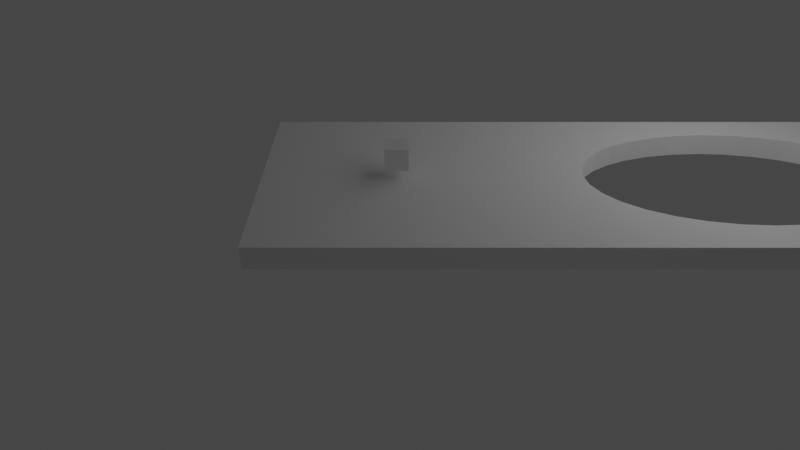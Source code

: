 # Source: Add_Object_Bugs_Parenting.blend  (saved by Blender 3.0.42; exported with 4.5.12 LTS)
import bpy
from mathutils import Matrix  # noqa: F401  (used for matrix-valued properties, if any)

bpy.ops.wm.read_factory_settings(use_empty=True)
scene = bpy.context.scene
scene.name = 'Scene'

# ---- collections
col_collection = bpy.data.collections.new('Collection'); scene.collection.children.link(col_collection)
col_player = bpy.data.collections.new('Player'); col_collection.children.link(col_player)
col_lights_camera = bpy.data.collections.new('Lights_camera'); col_collection.children.link(col_lights_camera)
col_ground_and_vine = bpy.data.collections.new('Ground_and_Vine'); col_collection.children.link(col_ground_and_vine)
col_gamemanager = bpy.data.collections.new('GameManager'); col_collection.children.link(col_gamemanager)

# ---- materials (node trees are filled in below, after node groups)
mat_material_001 = bpy.data.materials.new('Material.001')
mat_material_001.alpha_threshold = 0.0
mat_material_001.use_transparent_shadow = False
mat_material_001.line_color = (0.0, 0.0, 0.0, 1.0)
mat_vine = bpy.data.materials.new('Vine')
mat_vine.use_transparent_shadow = False

# ---- material node trees
mat_material_001.use_nodes = True; mat_material_001.node_tree.nodes.clear()
_N = mat_material_001.node_tree.nodes; _L = mat_material_001.node_tree.links
n0 = _N.new('ShaderNodeOutputMaterial'); n0.name = 'Material Output'; n0.location = (300, 300)
n1 = _N.new('ShaderNodeBsdfPrincipled'); n1.name = 'Principled BSDF'; n1.location = (10, 300)
n1.distribution = 'GGX'
n1.subsurface_method = 'RANDOM_WALK_SKIN'
n1.inputs[2].default_value = 0.4
n1.inputs[3].default_value = 1.45
n1.inputs[27].default_value = (0.0, 0.0, 0.0, 1.0)
n1.inputs[28].default_value = 1.0
_L.new(n1.outputs[0], n0.inputs[0])
n0.is_active_output = True
mat_vine.use_nodes = True; mat_vine.node_tree.nodes.clear()
_N = mat_vine.node_tree.nodes; _L = mat_vine.node_tree.links
n0 = _N.new('ShaderNodeBsdfPrincipled'); n0.name = 'Principled BSDF'; n0.location = (10, 300)
n0.distribution = 'GGX'
n0.subsurface_method = 'RANDOM_WALK_SKIN'
n0.inputs[3].default_value = 1.45
n0.inputs[27].default_value = (0.0, 0.0, 0.0, 1.0)
n0.inputs[28].default_value = 1.0
n1 = _N.new('ShaderNodeOutputMaterial'); n1.name = 'Material Output'; n1.location = (300, 300)
_L.new(n0.outputs[0], n1.inputs[0])
n1.is_active_output = True

# ---- world
world_world = bpy.data.worlds.new('World'); scene.world = world_world
world_world.use_nodes = True; world_world.node_tree.nodes.clear()
_N = world_world.node_tree.nodes; _L = world_world.node_tree.links
n0 = _N.new('ShaderNodeOutputWorld'); n0.name = 'World Output'; n0.location = (300, 300)
n1 = _N.new('ShaderNodeBackground'); n1.name = 'Background'; n1.location = (10, 300)
n1.inputs[0].default_value = (0.05088, 0.05088, 0.05088, 1.0)
_L.new(n1.outputs[0], n0.inputs[0])
n0.is_active_output = True
world_world.color = (0.05088, 0.05088, 0.05088)
world_world.use_sun_shadow = False
world_world.sun_shadow_jitter_overblur = 0.0

# ---- cameras
cam_camera = bpy.data.cameras.new('Camera')
cam_camera.clip_end = 100.0
cam_camera.lens = 29.0
cam_camera.ortho_scale = 7.314

# ---- lights
light_point = bpy.data.lights.new('Point', 'POINT')
light_point.transmission_factor = 0.0
light_point.energy = 1.1e+04
light_point.shadow_soft_size = 30.45
light_point.shadow_maximum_resolution = 0.006
light_point.use_absolute_resolution = True

# ---- meshes
me_cube_009 = bpy.data.meshes.new('Cube.009')
me_cube_009.from_pydata([(1.0, 1.0, 1.0), (1.0, 1.0, -1.0), (1.0, -1.0, 1.0), (1.0, -1.0, -1.0), (-1.0, 1.0, 1.0), (-1.0, 1.0, -1.0), (-1.0, -1.0, 1.0), (-1.0, -1.0, -1.0)], [], [(0, 4, 6, 2), (3, 2, 6, 7), (7, 6, 4, 5), (5, 1, 3, 7), (1, 0, 2, 3), (5, 4, 0, 1)])
_uv = me_cube_009.uv_layers.new(name='UVMap')
_uv.uv.foreach_set('vector', [0.625, 0.5, 0.875, 0.5, 0.875, 0.75, 0.625, 0.75, 0.375, 0.75, 0.625, 0.75, 0.625, 1.0, 0.375, 1.0, 0.375, 0.0, 0.625, 0.0, 0.625, 0.25, 0.375, 0.25, 0.125, 0.5, 0.375, 0.5, 0.375, 0.75, 0.125, 0.75, 0.375, 0.5, 0.625, 0.5, 0.625, 0.75, 0.375, 0.75, 0.375, 0.25, 0.625, 0.25, 0.625, 0.5, 0.375, 0.5])
me_cube_009.materials.append(mat_material_001)
me_cube_009.use_remesh_preserve_volume = False
me_cube_009.use_remesh_preserve_attributes = False
me_cube_009.use_mirror_vertex_groups = False
me_cube_009.update()
me_cube_015 = bpy.data.meshes.new('Cube.015')
me_cube_015.from_pydata([(-1.0, -1.0, -1.0), (-1.0, -1.0, 1.0), (-1.0, 1.0, -1.0), (-1.0, 1.0, 1.0), (1.0, -1.0, -1.0), (1.0, -1.0, 1.0), (1.0, 1.0, -1.0), (1.0, 1.0, 1.0), (0.1415, -0.3182, -1.0), (0.1415, -0.3182, 1.0), (-6.342e-08, -0.3244, -1.0), (-6.342e-08, -0.3244, 1.0), (-0.2776, 0.2997, -1.0), (-0.1415, 0.3182, -1.0), (0.0, 0.3244, -1.0), (0.2776, 0.2997, -1.0), (0.403, -0.2698, -1.0), (0.403, 0.2698, -1.0), (0.1415, 0.3182, -1.0), (0.5995, -0.1823, -1.0), (0.513, -0.2294, -1.0), (0.6032, -0.1802, -1.0), (0.6032, 0.1802, -1.0), (0.7255, -1.418e-08, -1.0), (0.6702, -0.1242, -1.0), (-0.1415, -0.3182, -1.0), (0.7115, -0.06329, -1.0), (-0.1415, -0.3182, 1.0), (0.7115, 0.06329, -1.0), (0.6702, 0.1242, -1.0), (0.513, 0.2294, -1.0), (-0.2776, -0.2997, -1.0), (-0.2776, -0.2997, 1.0), (-0.403, -0.2698, -1.0), (-0.403, -0.2698, 1.0), (-0.7255, 3.869e-09, -1.0), (-0.7115, -0.06329, -1.0), (-0.7115, 0.06329, -1.0), (-0.5995, 0.1823, -1.0), (-0.513, 0.2294, -1.0), (-0.6032, -0.1802, -1.0), (-0.6032, 0.1802, -1.0), (-0.6702, -0.1242, -1.0), (-0.6702, 0.1242, -1.0), (-0.513, -0.2294, -1.0), (-0.403, 0.2698, -1.0), (0.2776, -0.2997, -1.0), (-0.513, -0.2294, 1.0), (-0.6032, -0.1802, 1.0), (-0.6702, -0.1242, 1.0), (-0.7255, 3.869e-09, 1.0), (-0.7115, -0.06329, 1.0), (-0.7115, 0.06329, 1.0), (-0.5788, 0.1936, 1.0), (-0.513, 0.2294, 1.0), (-0.6032, 0.1802, 1.0), (-0.6702, 0.1242, 1.0), (-0.2776, 0.2997, 1.0), (-0.403, 0.2698, 1.0), (0.2776, 0.2997, 1.0), (0.1415, 0.3182, 1.0), (0.0, 0.3244, 1.0), (-0.1415, 0.3182, 1.0), (0.2776, -0.2997, 1.0), (0.403, -0.2698, 1.0), (0.403, 0.2698, 1.0), (0.5788, -0.1936, 1.0), (0.513, -0.2294, 1.0), (0.6032, -0.1802, 1.0), (0.6032, 0.1802, 1.0), (0.7255, -1.418e-08, 1.0), (0.6702, -0.1242, 1.0), (0.7115, -0.06329, 1.0), (0.7115, 0.06329, 1.0), (0.6702, 0.1242, 1.0), (0.513, 0.2294, 1.0)], [], [(1, 2, 0), (3, 6, 2), (7, 4, 6), (5, 0, 4), (0, 44, 33), (6, 30, 17), (1, 34, 47), (7, 65, 75), (14, 60, 61), (18, 59, 60), (15, 65, 59), (17, 75, 65), (30, 69, 75), (22, 74, 69), (28, 74, 29), (23, 73, 28), (26, 70, 23), (24, 72, 26), (21, 71, 24), (66, 68, 19), (16, 67, 20), (46, 64, 16), (8, 63, 46), (10, 9, 8), (10, 27, 11), (25, 32, 27), (31, 34, 32), (33, 47, 34), (40, 47, 44), (42, 48, 40), (42, 51, 49), (36, 50, 51), (35, 52, 50), (37, 56, 52), (43, 55, 56), (39, 54, 53), (39, 58, 54), (45, 57, 58), (12, 62, 57), (13, 61, 62), (1, 3, 2), (3, 7, 6), (7, 5, 4), (5, 1, 0), (20, 19, 4), (2, 38, 41), (2, 41, 43), (20, 4, 16), (4, 0, 10), (16, 4, 46), (46, 4, 8), (2, 43, 37), (2, 37, 35), (8, 4, 10), (0, 2, 35), (0, 35, 36), (25, 10, 0), (0, 36, 42), (0, 42, 40), (31, 25, 0), (33, 31, 0), (0, 40, 44), (39, 38, 2), (4, 19, 21), (4, 21, 24), (39, 2, 45), (2, 6, 14), (45, 2, 12), (12, 2, 13), (4, 24, 26), (4, 26, 23), (13, 2, 14), (6, 4, 23), (6, 23, 28), (18, 14, 6), (6, 28, 29), (6, 29, 22), (15, 18, 6), (17, 15, 6), (6, 22, 30), (55, 53, 3), (5, 66, 67), (5, 67, 64), (56, 55, 3), (52, 56, 3), (1, 5, 11), (5, 64, 63), (5, 63, 9), (52, 3, 50), (3, 1, 50), (5, 9, 11), (51, 50, 1), (49, 51, 1), (1, 11, 27), (1, 27, 32), (48, 49, 1), (47, 48, 1), (1, 32, 34), (68, 66, 5), (3, 53, 54), (3, 54, 58), (71, 68, 5), (72, 71, 5), (7, 3, 61), (3, 58, 57), (3, 57, 62), (72, 5, 70), (5, 7, 70), (3, 62, 61), (73, 70, 7), (74, 73, 7), (7, 61, 60), (7, 60, 59), (69, 74, 7), (75, 69, 7), (7, 59, 65), (14, 18, 60), (18, 15, 59), (15, 17, 65), (17, 30, 75), (30, 22, 69), (22, 29, 74), (28, 73, 74), (23, 70, 73), (26, 72, 70), (24, 71, 72), (21, 68, 71), (68, 21, 19), (19, 20, 66), (20, 67, 66), (16, 64, 67), (46, 63, 64), (8, 9, 63), (10, 11, 9), (10, 25, 27), (25, 31, 32), (31, 33, 34), (33, 44, 47), (40, 48, 47), (42, 49, 48), (42, 36, 51), (36, 35, 50), (35, 37, 52), (37, 43, 56), (43, 41, 55), (53, 55, 38), (55, 41, 38), (38, 39, 53), (39, 45, 58), (45, 12, 57), (12, 13, 62), (13, 14, 61)])
_uv = me_cube_015.uv_layers.new(name='UVMap')
_uv.uv.foreach_set('vector', [0.625, 0.0, 0.375, 0.25, 0.375, 0.0, 0.625, 0.25, 0.375, 0.5, 0.375, 0.25, 0.625, 0.5, 0.375, 0.75, 0.375, 0.5, 0.625, 0.75, 0.375, 1.0, 0.375, 0.75, 0.125, 0.75, 0.1859, 0.6537, 0.1996, 0.6587, 0.375, 0.5, 0.3141, 0.5963, 0.3004, 0.5913, 0.875, 0.75, 0.8004, 0.6587, 0.8141, 0.6537, 0.625, 0.5, 0.6996, 0.5913, 0.6859, 0.5963, 1.0, 0.5208, 0.9688, 0.6354, 1.0, 0.6354, 0.9687, 0.5208, 0.9375, 0.6354, 0.9688, 0.6354, 0.9375, 0.5208, 0.9062, 0.6354, 0.9375, 0.6354, 0.9062, 0.5208, 0.875, 0.6354, 0.9062, 0.6354, 0.875, 0.5208, 0.8438, 0.6354, 0.875, 0.6354, 0.8437, 0.5208, 0.8125, 0.6354, 0.8438, 0.6354, 0.7812, 0.5208, 0.8125, 0.6354, 0.8125, 0.5208, 0.75, 0.5208, 0.7812, 0.6354, 0.7812, 0.5208, 0.7188, 0.5208, 0.75, 0.6354, 0.75, 0.5208, 0.6875, 0.5208, 0.7188, 0.6354, 0.7187, 0.5208, 0.6562, 0.5208, 0.6875, 0.6354, 0.6875, 0.5208, 0.6478, 0.6354, 0.6562, 0.6354, 0.655, 0.5208, 0.5938, 0.5208, 0.625, 0.6354, 0.625, 0.5208, 0.5625, 0.5208, 0.5938, 0.6354, 0.5937, 0.5208, 0.5312, 0.5208, 0.5625, 0.6354, 0.5625, 0.5208, 0.5, 0.5208, 0.5312, 0.6354, 0.5312, 0.5208, 0.5, 0.5208, 0.4688, 0.6354, 0.5, 0.6354, 0.4688, 0.5208, 0.4375, 0.6354, 0.4687, 0.6354, 0.4375, 0.5208, 0.4062, 0.6354, 0.4375, 0.6354, 0.4062, 0.5208, 0.375, 0.6354, 0.4062, 0.6354, 0.3438, 0.5208, 0.375, 0.6354, 0.375, 0.5208, 0.3125, 0.5208, 0.3437, 0.6354, 0.3438, 0.5208, 0.3125, 0.5208, 0.2812, 0.6354, 0.3125, 0.6354, 0.2812, 0.5208, 0.25, 0.6354, 0.2812, 0.6354, 0.25, 0.5208, 0.2188, 0.6354, 0.25, 0.6354, 0.2188, 0.5208, 0.1875, 0.6354, 0.2188, 0.6354, 0.1875, 0.5208, 0.1562, 0.6354, 0.1875, 0.6354, 0.125, 0.5208, 0.125, 0.6354, 0.1478, 0.6354, 0.125, 0.5208, 0.09375, 0.6354, 0.125, 0.6354, 0.09375, 0.5208, 0.0625, 0.6354, 0.09375, 0.6354, 0.0625, 0.5208, 0.03125, 0.6354, 0.0625, 0.6354, 0.03125, 0.5208, 0.0, 0.6354, 0.03125, 0.6354, 0.625, 0.0, 0.625, 0.25, 0.375, 0.25, 0.625, 0.25, 0.625, 0.5, 0.375, 0.5, 0.625, 0.5, 0.625, 0.75, 0.375, 0.75, 0.625, 0.75, 0.625, 1.0, 0.375, 1.0, 0.3141, 0.6537, 0.3249, 0.6478, 0.375, 0.75, 0.125, 0.5, 0.1751, 0.6022, 0.1746, 0.6025, 0.125, 0.5, 0.1746, 0.6025, 0.1662, 0.6095, 0.3141, 0.6537, 0.375, 0.75, 0.3004, 0.6587, 0.375, 0.75, 0.125, 0.75, 0.25, 0.6656, 0.3004, 0.6587, 0.375, 0.75, 0.2847, 0.6625, 0.2847, 0.6625, 0.375, 0.75, 0.2677, 0.6648, 0.125, 0.5, 0.1662, 0.6095, 0.1611, 0.6171, 0.125, 0.5, 0.1611, 0.6171, 0.1593, 0.625, 0.2677, 0.6648, 0.375, 0.75, 0.25, 0.6656, 0.125, 0.75, 0.125, 0.5, 0.1593, 0.625, 0.125, 0.75, 0.1593, 0.625, 0.1611, 0.6329, 0.2323, 0.6648, 0.25, 0.6656, 0.125, 0.75, 0.125, 0.75, 0.1611, 0.6329, 0.1662, 0.6405, 0.125, 0.75, 0.1662, 0.6405, 0.1746, 0.6475, 0.2153, 0.6625, 0.2323, 0.6648, 0.125, 0.75, 0.1996, 0.6587, 0.2153, 0.6625, 0.125, 0.75, 0.125, 0.75, 0.1746, 0.6475, 0.1859, 0.6537, 0.1859, 0.5963, 0.1751, 0.6022, 0.125, 0.5, 0.375, 0.75, 0.3249, 0.6478, 0.3254, 0.6475, 0.375, 0.75, 0.3254, 0.6475, 0.3338, 0.6405, 0.1859, 0.5963, 0.125, 0.5, 0.1996, 0.5913, 0.125, 0.5, 0.375, 0.5, 0.25, 0.5844, 0.1996, 0.5913, 0.125, 0.5, 0.2153, 0.5875, 0.2153, 0.5875, 0.125, 0.5, 0.2323, 0.5852, 0.375, 0.75, 0.3338, 0.6405, 0.3389, 0.6329, 0.375, 0.75, 0.3389, 0.6329, 0.3407, 0.625, 0.2323, 0.5852, 0.125, 0.5, 0.25, 0.5844, 0.375, 0.5, 0.375, 0.75, 0.3407, 0.625, 0.375, 0.5, 0.3407, 0.625, 0.3389, 0.6171, 0.2677, 0.5852, 0.25, 0.5844, 0.375, 0.5, 0.375, 0.5, 0.3389, 0.6171, 0.3338, 0.6095, 0.375, 0.5, 0.3338, 0.6095, 0.3254, 0.6025, 0.2847, 0.5875, 0.2677, 0.5852, 0.375, 0.5, 0.3004, 0.5913, 0.2847, 0.5875, 0.375, 0.5, 0.375, 0.5, 0.3254, 0.6025, 0.3141, 0.5963, 0.8254, 0.6025, 0.8223, 0.6008, 0.875, 0.5, 0.625, 0.75, 0.6777, 0.6492, 0.6859, 0.6537, 0.625, 0.75, 0.6859, 0.6537, 0.6996, 0.6587, 0.8338, 0.6095, 0.8254, 0.6025, 0.875, 0.5, 0.8389, 0.6171, 0.8338, 0.6095, 0.875, 0.5, 0.875, 0.75, 0.625, 0.75, 0.75, 0.6656, 0.625, 0.75, 0.6996, 0.6587, 0.7153, 0.6625, 0.625, 0.75, 0.7153, 0.6625, 0.7323, 0.6648, 0.8389, 0.6171, 0.875, 0.5, 0.8407, 0.625, 0.875, 0.5, 0.875, 0.75, 0.8407, 0.625, 0.625, 0.75, 0.7323, 0.6648, 0.75, 0.6656, 0.8389, 0.6329, 0.8407, 0.625, 0.875, 0.75, 0.8338, 0.6405, 0.8389, 0.6329, 0.875, 0.75, 0.875, 0.75, 0.75, 0.6656, 0.7677, 0.6648, 0.875, 0.75, 0.7677, 0.6648, 0.7847, 0.6625, 0.8254, 0.6475, 0.8338, 0.6405, 0.875, 0.75, 0.8141, 0.6537, 0.8254, 0.6475, 0.875, 0.75, 0.875, 0.75, 0.7847, 0.6625, 0.8004, 0.6587, 0.6746, 0.6475, 0.6777, 0.6492, 0.625, 0.75, 0.875, 0.5, 0.8223, 0.6008, 0.8141, 0.5963, 0.875, 0.5, 0.8141, 0.5963, 0.8004, 0.5913, 0.6662, 0.6405, 0.6746, 0.6475, 0.625, 0.75, 0.6611, 0.6329, 0.6662, 0.6405, 0.625, 0.75, 0.625, 0.5, 0.875, 0.5, 0.75, 0.5844, 0.875, 0.5, 0.8004, 0.5913, 0.7847, 0.5875, 0.875, 0.5, 0.7847, 0.5875, 0.7677, 0.5852, 0.6611, 0.6329, 0.625, 0.75, 0.6593, 0.625, 0.625, 0.75, 0.625, 0.5, 0.6593, 0.625, 0.875, 0.5, 0.7677, 0.5852, 0.75, 0.5844, 0.6611, 0.6171, 0.6593, 0.625, 0.625, 0.5, 0.6662, 0.6095, 0.6611, 0.6171, 0.625, 0.5, 0.625, 0.5, 0.75, 0.5844, 0.7323, 0.5852, 0.625, 0.5, 0.7323, 0.5852, 0.7153, 0.5875, 0.6746, 0.6025, 0.6662, 0.6095, 0.625, 0.5, 0.6859, 0.5963, 0.6746, 0.6025, 0.625, 0.5, 0.625, 0.5, 0.7153, 0.5875, 0.6996, 0.5913, 1.0, 0.5208, 0.9688, 0.5208, 0.9688, 0.6354, 0.9687, 0.5208, 0.9375, 0.5208, 0.9375, 0.6354, 0.9375, 0.5208, 0.9062, 0.5208, 0.9062, 0.6354, 0.9062, 0.5208, 0.875, 0.5208, 0.875, 0.6354, 0.875, 0.5208, 0.8438, 0.5208, 0.8438, 0.6354, 0.8437, 0.5208, 0.8125, 0.5208, 0.8125, 0.6354, 0.7812, 0.5208, 0.7812, 0.6354, 0.8125, 0.6354, 0.75, 0.5208, 0.75, 0.6354, 0.7812, 0.6354, 0.7188, 0.5208, 0.7188, 0.6354, 0.75, 0.6354, 0.6875, 0.5208, 0.6875, 0.6354, 0.7188, 0.6354, 0.6562, 0.5208, 0.6562, 0.6354, 0.6875, 0.6354, 0.6562, 0.6354, 0.6562, 0.5208, 0.655, 0.5208, 0.655, 0.5208, 0.625, 0.5208, 0.6478, 0.6354, 0.625, 0.5208, 0.625, 0.6354, 0.6478, 0.6354, 0.5938, 0.5208, 0.5938, 0.6354, 0.625, 0.6354, 0.5625, 0.5208, 0.5625, 0.6354, 0.5938, 0.6354, 0.5312, 0.5208, 0.5312, 0.6354, 0.5625, 0.6354, 0.5, 0.5208, 0.5, 0.6354, 0.5312, 0.6354, 0.5, 0.5208, 0.4688, 0.5208, 0.4688, 0.6354, 0.4688, 0.5208, 0.4375, 0.5208, 0.4375, 0.6354, 0.4375, 0.5208, 0.4062, 0.5208, 0.4062, 0.6354, 0.4062, 0.5208, 0.375, 0.5208, 0.375, 0.6354, 0.3438, 0.5208, 0.3438, 0.6354, 0.375, 0.6354, 0.3125, 0.5208, 0.3125, 0.6354, 0.3437, 0.6354, 0.3125, 0.5208, 0.2812, 0.5208, 0.2812, 0.6354, 0.2812, 0.5208, 0.25, 0.5208, 0.25, 0.6354, 0.25, 0.5208, 0.2188, 0.5208, 0.2188, 0.6354, 0.2188, 0.5208, 0.1875, 0.5208, 0.1875, 0.6354, 0.1875, 0.5208, 0.1562, 0.5208, 0.1562, 0.6354, 0.1478, 0.6354, 0.1562, 0.6354, 0.155, 0.5208, 0.1562, 0.6354, 0.1562, 0.5208, 0.155, 0.5208, 0.155, 0.5208, 0.125, 0.5208, 0.1478, 0.6354, 0.125, 0.5208, 0.09375, 0.5208, 0.09375, 0.6354, 0.09375, 0.5208, 0.0625, 0.5208, 0.0625, 0.6354, 0.0625, 0.5208, 0.03125, 0.5208, 0.03125, 0.6354, 0.03125, 0.5208, 0.0, 0.5208, 0.0, 0.6354])
me_cube_015.use_remesh_fix_poles = True
me_cube_015.use_remesh_preserve_attributes = False
me_cube_015.update()
me_cube_007 = bpy.data.meshes.new('Cube.007')
me_cube_007.from_pydata([(-1.0, -1.0, -1.0), (-1.0, -1.0, 1.0), (-1.0, 1.0, -1.0), (-1.0, 1.0, 1.0), (1.0, -1.0, -1.0), (1.0, -1.0, 1.0), (1.0, 1.0, -1.0), (1.0, 1.0, 1.0)], [], [(0, 1, 3, 2), (2, 3, 7, 6), (6, 7, 5, 4), (4, 5, 1, 0), (2, 6, 4, 0), (7, 3, 1, 5)])
_uv = me_cube_007.uv_layers.new(name='UVMap')
_uv.uv.foreach_set('vector', [0.375, 0.0, 0.625, 0.0, 0.625, 0.25, 0.375, 0.25, 0.375, 0.25, 0.625, 0.25, 0.625, 0.5, 0.375, 0.5, 0.375, 0.5, 0.625, 0.5, 0.625, 0.75, 0.375, 0.75, 0.375, 0.75, 0.625, 0.75, 0.625, 1.0, 0.375, 1.0, 0.125, 0.5, 0.375, 0.5, 0.375, 0.75, 0.125, 0.75, 0.625, 0.5, 0.875, 0.5, 0.875, 0.75, 0.625, 0.75])
me_cube_007.use_remesh_fix_poles = True
me_cube_007.use_remesh_preserve_attributes = False
me_cube_007.update()
me_cube_001 = bpy.data.meshes.new('Cube.001')
me_cube_001.from_pydata([(-1.0, -1.0, -1.0), (-1.0, -1.0, 1.0), (-1.0, 1.0, -1.0), (-1.0, 1.0, 1.0), (1.0, -1.0, -1.0), (1.0, -1.0, 1.0), (1.0, 1.0, -1.0), (1.0, 1.0, 1.0)], [], [(0, 1, 3, 2), (2, 3, 7, 6), (6, 7, 5, 4), (4, 5, 1, 0), (2, 6, 4, 0), (7, 3, 1, 5)])
_uv = me_cube_001.uv_layers.new(name='UVMap')
_uv.uv.foreach_set('vector', [0.375, 0.0, 0.625, 0.0, 0.625, 0.25, 0.375, 0.25, 0.375, 0.25, 0.625, 0.25, 0.625, 0.5, 0.375, 0.5, 0.375, 0.5, 0.625, 0.5, 0.625, 0.75, 0.375, 0.75, 0.375, 0.75, 0.625, 0.75, 0.625, 1.0, 0.375, 1.0, 0.125, 0.5, 0.375, 0.5, 0.375, 0.75, 0.125, 0.75, 0.625, 0.5, 0.875, 0.5, 0.875, 0.75, 0.625, 0.75])
me_cube_001.materials.append(mat_vine)
me_cube_001.use_remesh_fix_poles = True
me_cube_001.use_remesh_preserve_attributes = False
me_cube_001.update()

# ---- objects
ob_player = bpy.data.objects.new('Player', me_cube_009)
ob_camera = bpy.data.objects.new('Camera', cam_camera)
ob_point = bpy.data.objects.new('Point', light_point)
ob_groundpond_vine_copies = bpy.data.objects.new('GroundPond_Vine_copies', me_cube_015)
ob_anchor_001 = bpy.data.objects.new('Anchor.001', me_cube_007)
ob_vine = bpy.data.objects.new('Vine', me_cube_001)
ob_vinehook = bpy.data.objects.new('VineHook', None)
ob_init = bpy.data.objects.new('INIT', None)

# ---- transforms, parenting, visibility, modifiers, constraints
ob_player.location = (0.0, -28.67, 0.0)
ob_player.lock_rotations_4d = False
ob_player.empty_display_type = 'ARROWS'
ob_player.lineart.crease_threshold = 0.0
ob_camera.parent = ob_player
ob_camera.matrix_parent_inverse = Matrix(((1.0, -0.0, -0.0, -1.0), (-0.0, 1.0, 0.0, 27.67), (-0.0, -0.0, 1.0, -1.0), (-0.0, 0.0, -0.0, 1.0)))
ob_camera.location = (47.67, -27.37, 27.2)
ob_camera.rotation_euler = (0.9505, 0.0, 1.571)
ob_camera.lock_rotations_4d = False
ob_camera.empty_display_type = 'ARROWS'
ob_camera.color = (0.0, 0.0, 0.0, 0.0)
ob_camera.display_type = 'WIRE'
ob_camera.lineart.crease_threshold = 0.0
ob_point.parent = ob_camera
ob_point.matrix_parent_inverse = Matrix(((-4.371e-08, 1.0, -0.0, 27.37), (-0.5813, -2.541e-08, 0.8137, 5.578), (0.8137, 3.557e-08, 0.5813, -54.6), (-0.0, 0.0, -0.0, 1.0)))
ob_point.location = (0.0, 0.0, 11.06)
ob_groundpond_vine_copies.location = (0.0, 0.0, -3.0)
ob_groundpond_vine_copies.scale = (10.0, 40.0, 1.0)
ob_anchor_001.parent = ob_groundpond_vine_copies
ob_anchor_001.matrix_parent_inverse = Matrix(((0.1, -0.0, 0.0, -0.0), (-0.0, 0.025, -0.0, 0.0), (0.0, -0.0, 1.0, 3.0), (-0.0, 0.0, -0.0, 1.0)))
ob_anchor_001.location = (0.0, 2.821e-08, 21.11)
ob_anchor_001.rotation_euler = (-1.431, 0.0, 0.0)
ob_vine.parent = ob_anchor_001
ob_vine.matrix_parent_inverse = Matrix(((1.0, -0.0, 0.0, -0.0), (-0.0, 1.0, -0.0, 0.0), (0.0, -0.0, 1.0, -23.0), (-0.0, 0.0, -0.0, 1.0)))
ob_vine.location = (0.0, 0.0, 12.79)
ob_vine.scale = (0.2, 0.2, 12.51)
ob_vinehook.parent = ob_anchor_001
ob_vinehook.matrix_parent_inverse = Matrix(((1.0, -0.0, 0.0, -0.0), (-0.0, 1.0, -0.0, 0.0), (0.0, -0.0, 1.0, -23.0), (-0.0, 0.0, -0.0, 1.0)))
ob_vinehook.location = (0.0, 0.0, -1.183)
ob_vinehook.empty_display_type = 'ARROWS'
ob_init.location = (0.0, -12.08, -4.356)
ob_init.empty_display_type = 'SINGLE_ARROW'

# ---- collection membership
col_player.objects.link(ob_player)
col_player.objects.link(ob_camera)
col_player.objects.link(ob_point)
col_ground_and_vine.objects.link(ob_groundpond_vine_copies)
col_ground_and_vine.objects.link(ob_anchor_001)
col_ground_and_vine.objects.link(ob_vine)
col_ground_and_vine.objects.link(ob_vinehook)
col_gamemanager.objects.link(ob_init)

# ---- scene / render settings (as saved in the file)
scene.camera = ob_camera
scene.frame_start = 1; scene.frame_end = 250; scene.frame_set(0)
scene.render.engine = 'BLENDER_EEVEE_NEXT'
scene.cycles.sampling_pattern = 'TABULATED_SOBOL'
scene.cycles.use_light_tree = False
scene.view_settings.view_transform = 'Filmic'
bpy.context.view_layer.update()
